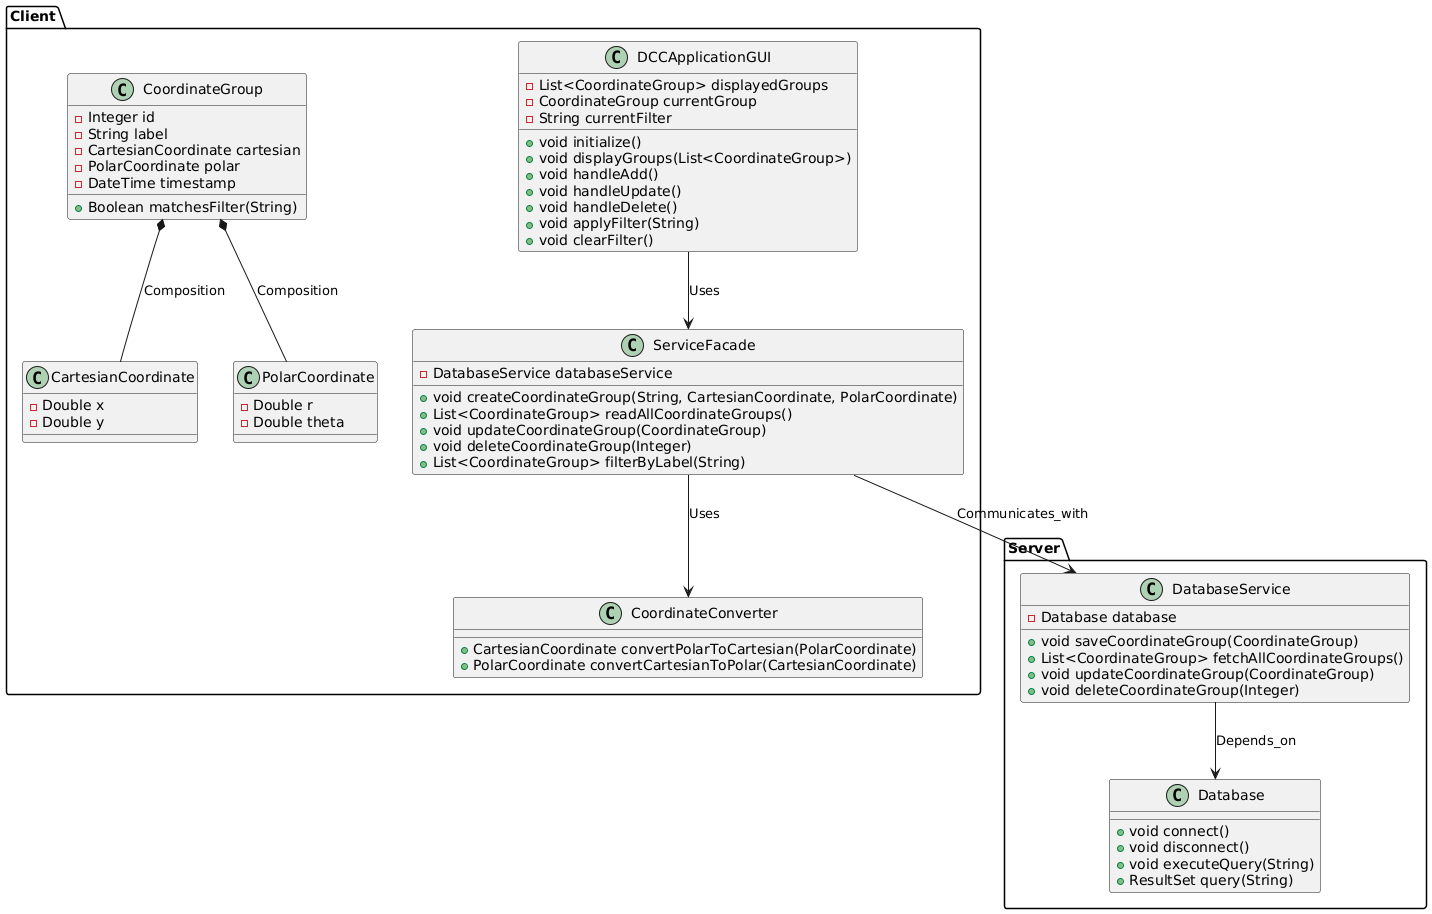

The diagram above was rendered by PlantUML. Its source (embedded in the PNG):
@startuml DCC_Application_Class_Diagram

' Client Side Classes
package "Client" {
    class DCCApplicationGUI {
        - List<CoordinateGroup> displayedGroups
        - CoordinateGroup currentGroup
        - String currentFilter
        
        + void initialize()
        + void displayGroups(List<CoordinateGroup>)
        + void handleAdd()
        + void handleUpdate()
        + void handleDelete()
        + void applyFilter(String)
        + void clearFilter()
    }

    class CoordinateConverter {
        + CartesianCoordinate convertPolarToCartesian(PolarCoordinate)
        + PolarCoordinate convertCartesianToPolar(CartesianCoordinate)
    }
    
    class ServiceFacade {
        - DatabaseService databaseService
        
        + void createCoordinateGroup(String, CartesianCoordinate, PolarCoordinate)
        + List<CoordinateGroup> readAllCoordinateGroups()
        + void updateCoordinateGroup(CoordinateGroup)
        + void deleteCoordinateGroup(Integer)
        + List<CoordinateGroup> filterByLabel(String)
    }

    class CoordinateGroup {
        - Integer id
        - String label
        - CartesianCoordinate cartesian
        - PolarCoordinate polar
        - DateTime timestamp
        
        + Boolean matchesFilter(String)
    }
    
    class CartesianCoordinate {
        - Double x
        - Double y
    }
    
    class PolarCoordinate {
        - Double r
        - Double theta
    }
}

' Server Side Classes
package "Server" {
    class DatabaseService {
        - Database database
        
        + void saveCoordinateGroup(CoordinateGroup)
        + List<CoordinateGroup> fetchAllCoordinateGroups()
        + void updateCoordinateGroup(CoordinateGroup)
        + void deleteCoordinateGroup(Integer)
    }
    
    class Database {
        + void connect()
        + void disconnect()
        + void executeQuery(String)
        + ResultSet query(String)
    }
}

' Relationships
ServiceFacade --> CoordinateConverter : Uses
DCCApplicationGUI --> ServiceFacade : Uses
ServiceFacade --> DatabaseService : Communicates_with
DatabaseService --> Database : Depends_on

CoordinateGroup *-- CartesianCoordinate : Composition
CoordinateGroup *-- PolarCoordinate : Composition

@enduml